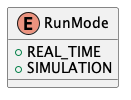

The diagram above was rendered by PlantUML. Its source (embedded in the PNG):
@startuml run_mode_uml
enum RunMode {
    +REAL_TIME
    +SIMULATION
}
@enduml